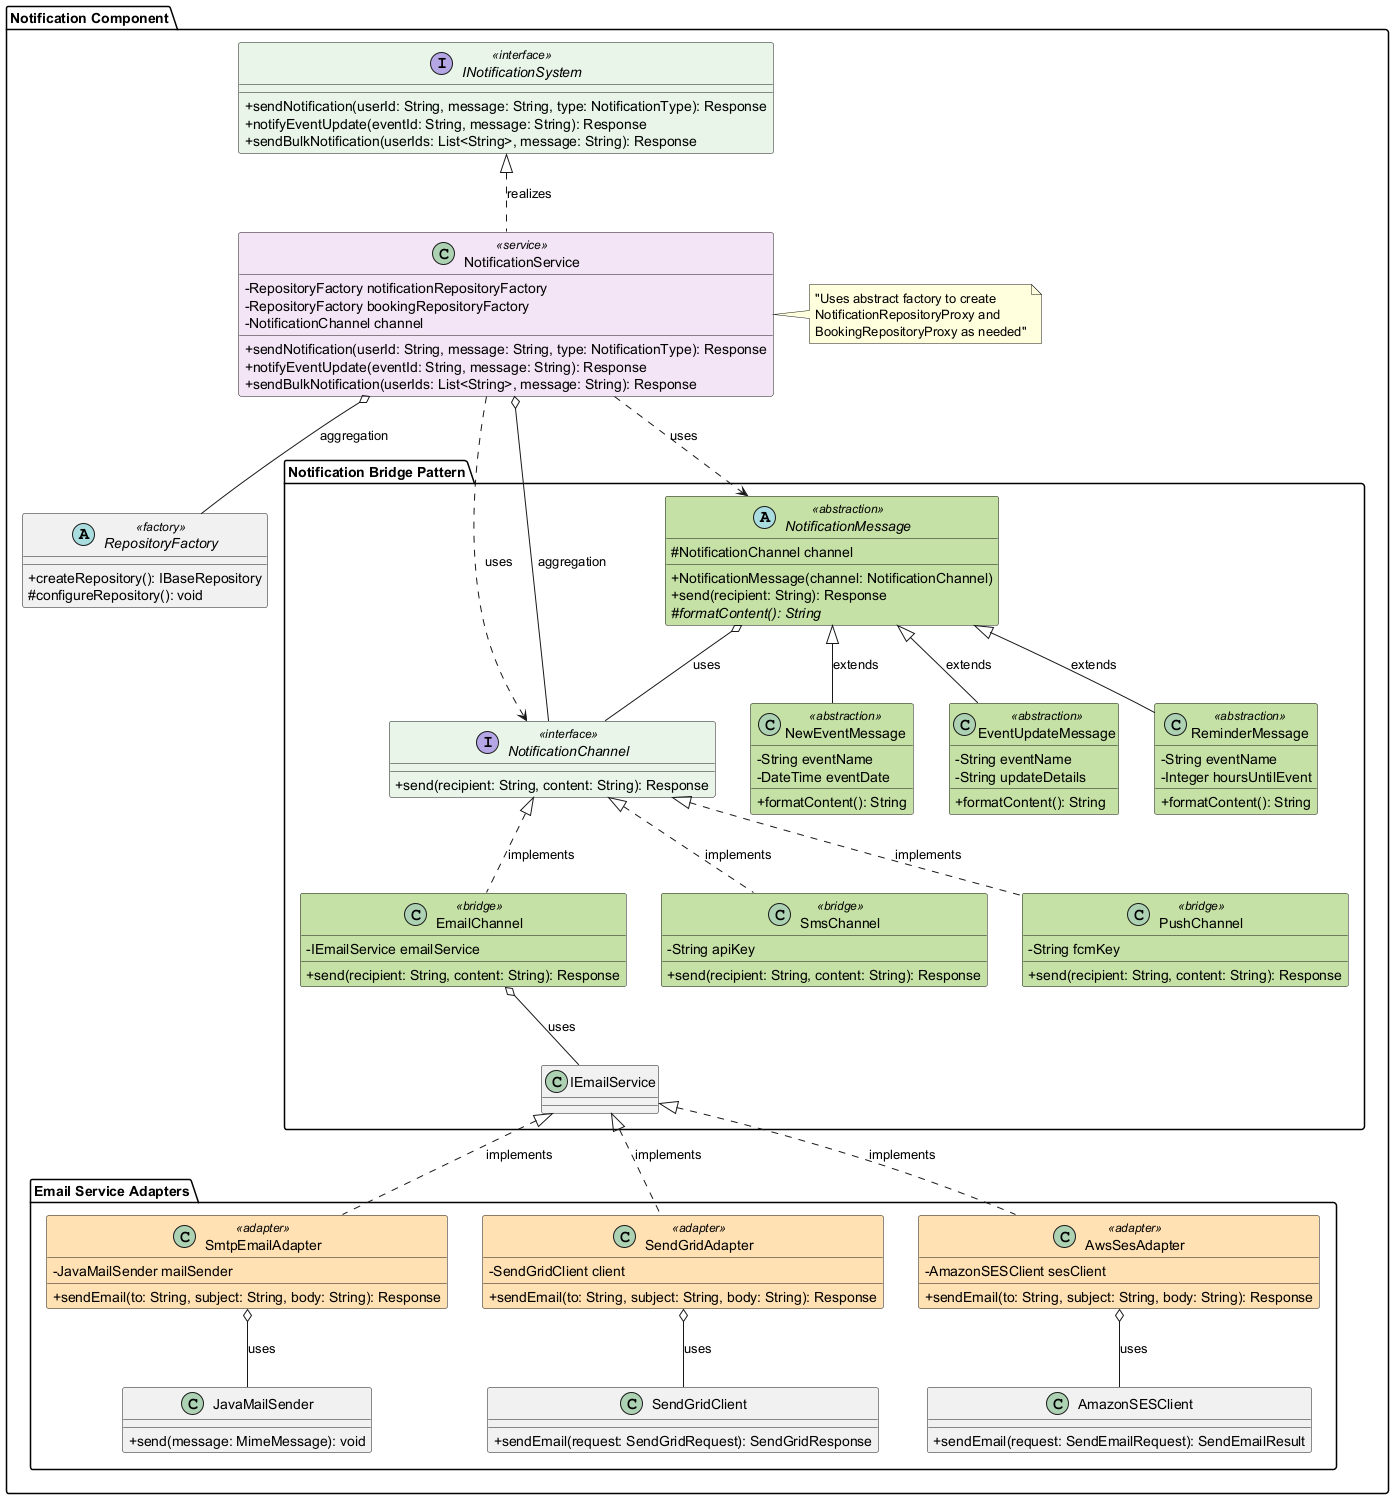

The diagram above was rendered by PlantUML. Its source (embedded in the PNG):
@startuml Notification_layer

!define INTERFACE_COLOR #E8F5E9
!define SERVICE_COLOR #F3E5F5
!define ENTITY_COLOR #E3F2FD
!define ENUM_COLOR #F3E5F5
!define ADAPTER_COLOR #FFE0B2
!define BRIDGE_COLOR #C5E1A5

skinparam classAttributeIconSize 0
skinparam class {
    BackgroundColor<<interface>> INTERFACE_COLOR
    BackgroundColor<<service>> SERVICE_COLOR
    BackgroundColor<<entity>> ENTITY_COLOR
    BackgroundColor<<enum>> ENUM_COLOR
    BackgroundColor<<adapter>> ADAPTER_COLOR
    BackgroundColor<<bridge>> BRIDGE_COLOR
    BackgroundColor<<abstraction>> BRIDGE_COLOR
}

package "Notification Component" {
    
    ' Interface from Context Level
    interface INotificationSystem <<interface>> {
        +sendNotification(userId: String, message: String, type: NotificationType): Response
        +notifyEventUpdate(eventId: String, message: String): Response
        +sendBulkNotification(userIds: List<String>, message: String): Response
    }
    
    ' Service Implementation (Realization)
    class NotificationService <<service>> {
        -RepositoryFactory notificationRepositoryFactory
        -RepositoryFactory bookingRepositoryFactory
        -NotificationChannel channel
        +sendNotification(userId: String, message: String, type: NotificationType): Response
        +notifyEventUpdate(eventId: String, message: String): Response
        +sendBulkNotification(userIds: List<String>, message: String): Response
    }
    
    ' Abstract Factory from Repository Layer
    abstract class RepositoryFactory <<factory>> {
        +createRepository(): IBaseRepository
        #configureRepository(): void
    }
    
    ' ==================== BRIDGE PATTERN ====================
    package "Notification Bridge Pattern" {
        
        ' Implementation Side (Channels)
        interface NotificationChannel <<interface>> {
            +send(recipient: String, content: String): Response
        }
        
        class EmailChannel <<bridge>> {
            -IEmailService emailService
            +send(recipient: String, content: String): Response
        }
        
        class SmsChannel <<bridge>> {
            -String apiKey
            +send(recipient: String, content: String): Response
        }
        
        class PushChannel <<bridge>> {
            -String fcmKey
            +send(recipient: String, content: String): Response
        }
        
        NotificationChannel <|.. EmailChannel : implements
        NotificationChannel <|.. SmsChannel : implements
        NotificationChannel <|.. PushChannel : implements
        
        EmailChannel o-- IEmailService : uses
        
        ' Abstraction Side (Messages)
        abstract class NotificationMessage <<abstraction>> {
            #NotificationChannel channel
            +NotificationMessage(channel: NotificationChannel)
            +send(recipient: String): Response
            #{abstract} formatContent(): String
        }
        
        class NewEventMessage <<abstraction>> {
            -String eventName
            -DateTime eventDate
            +formatContent(): String
        }
        
        class EventUpdateMessage <<abstraction>> {
            -String eventName
            -String updateDetails
            +formatContent(): String
        }
        
        class ReminderMessage <<abstraction>> {
            -String eventName
            -Integer hoursUntilEvent
            +formatContent(): String
        }
        
        NotificationMessage <|-- NewEventMessage : extends
        NotificationMessage <|-- EventUpdateMessage : extends
        NotificationMessage <|-- ReminderMessage : extends
        
        NotificationMessage o-- NotificationChannel : uses
    }
    
    NotificationService ..> NotificationMessage : uses
    NotificationService ..> NotificationChannel : uses
    
    ' ==================== ADAPTER PATTERN ====================
    package "Email Service Adapters" {
        
        ' External Services (Third-party)
        class JavaMailSender {
            +send(message: MimeMessage): void
        }
        
        class SendGridClient {
            +sendEmail(request: SendGridRequest): SendGridResponse
        }
        
        class AmazonSESClient {
            +sendEmail(request: SendEmailRequest): SendEmailResult
        }
        
        ' Adapters
        class SmtpEmailAdapter <<adapter>> {
            -JavaMailSender mailSender
            +sendEmail(to: String, subject: String, body: String): Response
        }
        
        class SendGridAdapter <<adapter>> {
            -SendGridClient client
            +sendEmail(to: String, subject: String, body: String): Response
        }
        
        class AwsSesAdapter <<adapter>> {
            -AmazonSESClient sesClient
            +sendEmail(to: String, subject: String, body: String): Response
        }
        
        ' Adapter Pattern Relationships
        IEmailService <|.. SmtpEmailAdapter : implements
        IEmailService <|.. SendGridAdapter : implements
        IEmailService <|.. AwsSesAdapter : implements
        
        SmtpEmailAdapter o-- JavaMailSender : uses
        SendGridAdapter o-- SendGridClient : uses
        AwsSesAdapter o-- AmazonSESClient : uses
    }
    ' Updated Relationships
    INotificationSystem <|.. NotificationService : realizes
    NotificationService o-- RepositoryFactory : aggregation
    NotificationService o-- NotificationChannel : aggregation
    
    ' Note about factory usage
    note right of NotificationService : "Uses abstract factory to create\nNotificationRepositoryProxy and\nBookingRepositoryProxy as needed"
}

@enduml